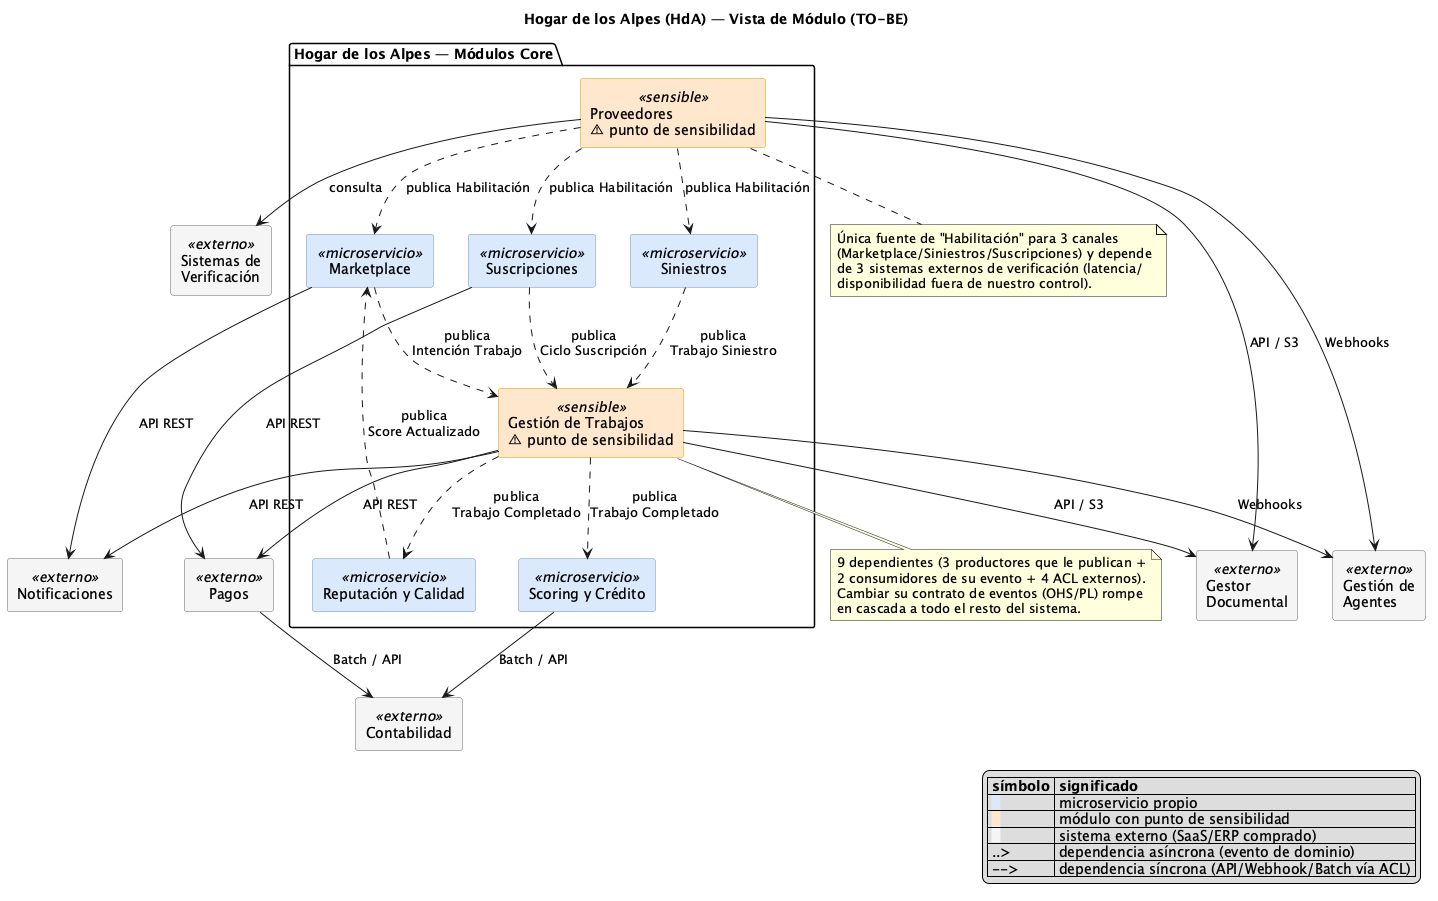

The diagram above was rendered by PlantUML. Its source (embedded in the PNG):
@startuml 05-vista-modulo

' Hogar de los Alpes (HdA) - Vista de Módulo (TO-BE)
' Diseño táctico - Diagrama de Módulo (vista funcional / estructural-estática)
'
' A diferencia del diagrama de Contexto (que muestra actores + límite del sistema),
' aquí se muestra SOLO la estructura interna: los módulos/servicios, sus dependencias
' estáticas (quién depende del contrato/evento de quién) y hacia qué sistemas externos
' dependen vía ACL. No se incluyen actores humanos ni Partners B2B2C: esos son parte
' de la vista de Contexto, no de la estructura del sistema.
'
' Convención ad-hoc (microservicios):
'   flecha punteada  = dependencia asíncrona por evento de dominio (OHS/PL)
'   flecha sólida    = dependencia síncrona / ACL hacia sistema externo (API, Webhook, Batch)
'   la flecha apunta del productor/proveedor del contrato hacia el consumidor/dependiente
'   (mismo sentido usado en 03-contextos-acotados-TO-BE.cml)

skinparam componentStyle rectangle
skinparam component {
  BackgroundColor<<microservicio>> #DAE8FC
  BorderColor<<microservicio>> #6C8EBF
  BackgroundColor<<sensible>> #FFE6CC
  BorderColor<<sensible>> #D79B00
  BackgroundColor<<externo>> #F5F5F5
  BorderColor<<externo>> #666666
}

title Hogar de los Alpes (HdA) — Vista de Módulo (TO-BE)

package "Hogar de los Alpes — Módulos Core" {
  component "Marketplace" as MKT <<microservicio>>
  component "Siniestros" as SIN <<microservicio>>
  component "Suscripciones" as SUS <<microservicio>>
  component "Reputación y Calidad" as REP <<microservicio>>
  component "Scoring y Crédito" as SCR <<microservicio>>
  component "Gestión de Trabajos\n⚠ punto de sensibilidad" as GT <<sensible>>
  component "Proveedores\n⚠ punto de sensibilidad" as PRV <<sensible>>
}

component "Sistemas de\nVerificación" as VER <<externo>>
component "Notificaciones" as NOT <<externo>>
component "Gestor\nDocumental" as DOC <<externo>>
component "Pagos" as PAG <<externo>>
component "Contabilidad" as CONT <<externo>>
component "Gestión de\nAgentes" as AGT <<externo>>

' --- Dependencias por evento de dominio (async) ---
MKT ..> GT : publica\nIntención Trabajo
SIN ..> GT : publica\nTrabajo Siniestro
SUS ..> GT : publica\nCiclo Suscripción
PRV ..> MKT : publica Habilitación
PRV ..> SIN : publica Habilitación
PRV ..> SUS : publica Habilitación
GT ..> REP : publica\nTrabajo Completado
GT ..> SCR : publica\nTrabajo Completado
REP ..> MKT : publica\nScore Actualizado

' --- Dependencias síncronas / ACL hacia sistemas externos ---
PRV --> VER : consulta
GT --> NOT : API REST
MKT --> NOT : API REST
GT --> DOC : API / S3
PRV --> DOC : API / S3
GT --> AGT : Webhooks
PRV --> AGT : Webhooks
GT --> PAG : API REST
SUS --> PAG : API REST
PAG --> CONT : Batch / API
SCR --> CONT : Batch / API

note bottom of GT
  9 dependientes (3 productores que le publican +
  2 consumidores de su evento + 4 ACL externos).
  Cambiar su contrato de eventos (OHS/PL) rompe
  en cascada a todo el resto del sistema.
end note

note bottom of PRV
  Única fuente de "Habilitación" para 3 canales
  (Marketplace/Siniestros/Suscripciones) y depende
  de 3 sistemas externos de verificación (latencia/
  disponibilidad fuera de nuestro control).
end note

legend right
  |= símbolo |= significado |
  | <back:#DAE8FC>  </back> | microservicio propio |
  | <back:#FFE6CC>  </back> | módulo con punto de sensibilidad |
  | <back:#F5F5F5>  </back> | sistema externo (SaaS/ERP comprado) |
  | ..> | dependencia asíncrona (evento de dominio) |
  | --> | dependencia síncrona (API/Webhook/Batch vía ACL) |
endlegend

@enduml